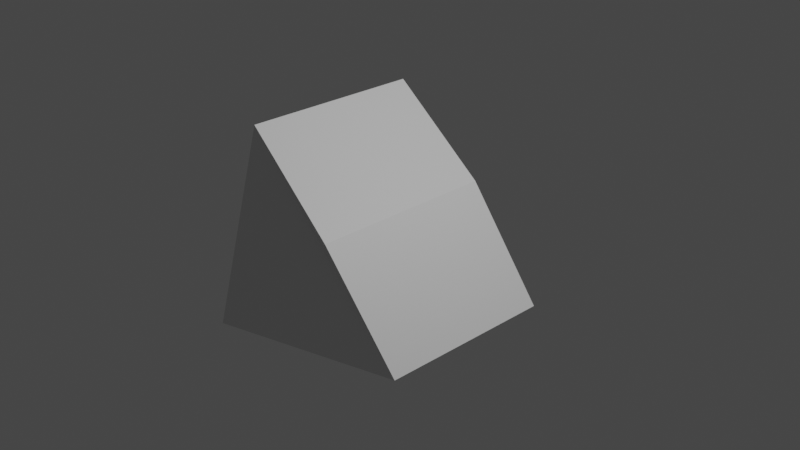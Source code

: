 # Source: sign.blend  (saved by Blender 3.3.6; exported with 4.5.12 LTS)
import bpy
from mathutils import Matrix  # noqa: F401  (used for matrix-valued properties, if any)

bpy.ops.wm.read_factory_settings(use_empty=True)
scene = bpy.context.scene
scene.name = 'Scene'

# ---- collections
col_collection = bpy.data.collections.new('Collection'); scene.collection.children.link(col_collection)

# ---- materials (node trees are filled in below, after node groups)
mat_material = bpy.data.materials.new('Material')
mat_material.alpha_threshold = 0.0
mat_material.use_transparent_shadow = False
mat_material.roughness = 0.5
mat_material.line_color = (0.0, 0.0, 0.0, 1.0)

# ---- material node trees
mat_material.use_nodes = True; mat_material.node_tree.nodes.clear()
_N = mat_material.node_tree.nodes; _L = mat_material.node_tree.links
n0 = _N.new('ShaderNodeOutputMaterial'); n0.name = 'Material Output'; n0.location = (300, 300)
n1 = _N.new('ShaderNodeBsdfPrincipled'); n1.name = 'Principled BSDF'; n1.location = (10, 300)
n1.distribution = 'GGX'
n1.subsurface_method = 'RANDOM_WALK_SKIN'
n1.inputs[3].default_value = 1.45
n1.inputs[27].default_value = (0.0, 0.0, 0.0, 1.0)
n1.inputs[28].default_value = 1.0
_L.new(n1.outputs[0], n0.inputs[0])
n0.is_active_output = True

# ---- world
world_world = bpy.data.worlds.new('World'); scene.world = world_world
world_world.use_nodes = True; world_world.node_tree.nodes.clear()
_N = world_world.node_tree.nodes; _L = world_world.node_tree.links
n0 = _N.new('ShaderNodeOutputWorld'); n0.name = 'World Output'; n0.location = (300, 300)
n1 = _N.new('ShaderNodeBackground'); n1.name = 'Background'; n1.location = (10, 300)
n1.inputs[0].default_value = (0.05088, 0.05088, 0.05088, 1.0)
_L.new(n1.outputs[0], n0.inputs[0])
n0.is_active_output = True
world_world.color = (0.05088, 0.05088, 0.05088)
world_world.use_sun_shadow = False
world_world.sun_shadow_jitter_overblur = 0.0

# ---- cameras
cam_camera = bpy.data.cameras.new('Camera')
cam_camera.clip_end = 100.0
cam_camera.ortho_scale = 7.314

# ---- lights
light_light = bpy.data.lights.new('Light', 'POINT')
light_light.transmission_factor = 0.0
light_light.energy = 1000.0
light_light.shadow_soft_size = 0.1
light_light.shadow_maximum_resolution = 0.006
light_light.use_absolute_resolution = True

# ---- meshes
me_cube = bpy.data.meshes.new('Cube')
me_cube.from_pydata([(0.1172, 0.9917, 0.1518), (1.0, 1.0, -1.0), (0.1217, -1.074, 0.1357), (1.0, -1.0, -1.0), (-1.0, 1.0, 1.0), (-1.098, 1.537, -1.043), (-1.0, -1.0, 1.0), (-1.036, -1.525, -1.056)], [], [(0, 4, 6, 2), (3, 2, 6, 7), (7, 6, 4, 5), (5, 1, 3, 7), (1, 0, 2, 3), (5, 4, 0, 1)])
_uv = me_cube.uv_layers.new(name='UVMap')
_uv.uv.foreach_set('vector', [0.625, 0.5, 0.875, 0.5, 0.875, 0.75, 0.625, 0.75, 0.375, 0.75, 0.625, 0.75, 0.625, 1.0, 0.375, 1.0, 0.375, 0.0, 0.625, 0.0, 0.625, 0.25, 0.375, 0.25, 0.125, 0.5, 0.375, 0.5, 0.375, 0.75, 0.125, 0.75, 0.375, 0.5, 0.625, 0.5, 0.625, 0.75, 0.375, 0.75, 0.375, 0.25, 0.625, 0.25, 0.625, 0.5, 0.375, 0.5])
me_cube.materials.append(mat_material)
me_cube.use_mirror_vertex_groups = False
me_cube.update()

# ---- objects
ob_cube = bpy.data.objects.new('Cube', me_cube)
ob_light = bpy.data.objects.new('Light', light_light)
ob_camera = bpy.data.objects.new('Camera', cam_camera)

# ---- transforms, parenting, visibility, modifiers, constraints
ob_cube.location = (0.0, 0.0, 0.0)
ob_cube.lock_rotations_4d = False
ob_cube.empty_display_type = 'ARROWS'
ob_cube.lineart.crease_threshold = 0.0
ob_light.location = (4.076, 1.005, 5.904)
ob_light.rotation_euler = (0.6503, 0.05522, 1.866)
ob_light.lock_rotations_4d = False
ob_light.empty_display_type = 'ARROWS'
ob_light.color = (0.0, 0.0, 0.0, 0.0)
ob_light.lineart.crease_threshold = 0.0
ob_camera.location = (7.359, -6.926, 4.958)
ob_camera.rotation_euler = (1.109, 0.0, 0.8149)
ob_camera.lock_rotations_4d = False
ob_camera.empty_display_type = 'ARROWS'
ob_camera.color = (0.0, 0.0, 0.0, 0.0)
ob_camera.display_type = 'WIRE'
ob_camera.lineart.crease_threshold = 0.0

# ---- collection membership
col_collection.objects.link(ob_cube)
col_collection.objects.link(ob_light)
col_collection.objects.link(ob_camera)

# ---- scene / render settings (as saved in the file)
scene.camera = ob_camera
scene.frame_start = 1; scene.frame_end = 250; scene.frame_set(1)
scene.render.engine = 'BLENDER_EEVEE_NEXT'
scene.cycles.sampling_pattern = 'TABULATED_SOBOL'
scene.cycles.use_light_tree = False
scene.view_settings.view_transform = 'Filmic'
bpy.context.view_layer.update()
